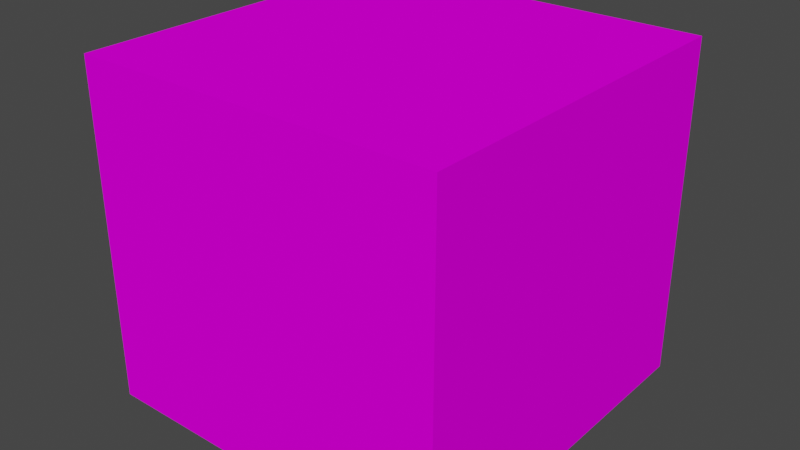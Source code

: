 # Source: PaletteMoney01B.blend  (saved by Blender 4.2.66; exported with 4.5.12 LTS)
import bpy
from mathutils import Matrix  # noqa: F401  (used for matrix-valued properties, if any)

bpy.ops.wm.read_factory_settings(use_empty=True)
scene = bpy.context.scene
scene.name = 'Scene'

# ---- collections
col_collection = bpy.data.collections.new('Collection'); scene.collection.children.link(col_collection)

# ---- images (referenced by path relative to the original .blend; pixels are not part of the script)
import os
ASSET_DIR = os.environ.get("B2B_ASSET_DIR", "")  # directory of the original .blend (textures are referenced by path, not embedded)
HERE = os.path.dirname(os.path.abspath(__file__))  # packed textures are extracted next to this script under _unpacked/

def load_image(name, relpath, width, height, colorspace="sRGB"):
    """Load a texture the original file referenced (path relative to the .blend, or extracted next to this script)."""
    p = next((c for c in (os.path.join(HERE, relpath), os.path.join(ASSET_DIR, relpath)) if relpath and os.path.exists(c)), "")
    if p:
        img = bpy.data.images.load(p, check_existing=True)
        img.name = name
    else:  # same state as the original file: an image datablock whose file is absent (Cycles renders it pink)
        img = bpy.data.images.new(name, width, height)
        img.source = "FILE"
        img.filepath = "//" + (relpath or name)
    img.colorspace_settings.name = colorspace
    return img
img_palette01_a_png = load_image('Palette01_a.png', 'PaletteMoney01_a.png', 1024, 1024, 'sRGB')

# ---- materials (node trees are filled in below, after node groups)
mat_primary = bpy.data.materials.new('Primary')
mat_primary.alpha_threshold = 0.0
mat_primary.use_transparent_shadow = False
mat_primary.roughness = 0.5
mat_primary.line_color = (0.0, 0.0, 0.0, 1.0)

# ---- material node trees
mat_primary.use_nodes = True; mat_primary.node_tree.nodes.clear()
_N = mat_primary.node_tree.nodes; _L = mat_primary.node_tree.links
n0 = _N.new('ShaderNodeOutputMaterial'); n0.name = 'Material Output'; n0.location = (300, 300)
n1 = _N.new('ShaderNodeBsdfPrincipled'); n1.name = 'Principled BSDF'; n1.location = (10, 300)
n1.distribution = 'GGX'
n1.subsurface_method = 'RANDOM_WALK_SKIN'
n1.inputs[3].default_value = 1.45
n1.inputs[13].default_value = 0.0
n1.inputs[27].default_value = (0.0, 0.0, 0.0, 1.0)
n1.inputs[28].default_value = 1.0
n2 = _N.new('ShaderNodeTexImage'); n2.name = 'Image Texture'; n2.location = (-280, 280)
n2.image = img_palette01_a_png
n2.interpolation = 'Closest'
_L.new(n1.outputs[0], n0.inputs[0])
_L.new(n2.outputs[0], n1.inputs[0])
n0.is_active_output = True

# ---- world
world_world = bpy.data.worlds.new('World'); scene.world = world_world
world_world.use_nodes = True; world_world.node_tree.nodes.clear()
_N = world_world.node_tree.nodes; _L = world_world.node_tree.links
n0 = _N.new('ShaderNodeOutputWorld'); n0.name = 'World Output'; n0.location = (300, 300)
n1 = _N.new('ShaderNodeBackground'); n1.name = 'Background'; n1.location = (10, 300)
n1.inputs[0].default_value = (0.05088, 0.05088, 0.05088, 1.0)
_L.new(n1.outputs[0], n0.inputs[0])
n0.is_active_output = True
world_world.color = (0.05088, 0.05088, 0.05088)
world_world.use_sun_shadow = False
world_world.sun_shadow_jitter_overblur = 0.0

# ---- meshes
me_cube = bpy.data.meshes.new('Cube')
me_cube.from_pydata([(1.0, 1.0, 0.35), (1.0, 1.0, 1.192e-07), (1.0, -1.0, 0.35), (-1.0, 1.0, 0.35), (-1.0, -1.0, 0.35), (1.0, -1.0, 1.136e-07), (-1.0, 1.0, 1.136e-07), (-1.0, -1.0, 1.136e-07), (1.0, -1.0, 1.85), (-1.0, -1.0, 1.85), (1.0, 1.0, 1.85), (-1.0, 1.0, 1.85)], [], [(2, 0, 10, 8), (5, 2, 4, 7), (7, 4, 3, 6), (6, 1, 5, 7), (1, 0, 2, 5), (6, 3, 0, 1), (10, 11, 9, 8), (3, 4, 9, 11), (4, 2, 8, 9), (0, 3, 11, 10)])
_uv = me_cube.uv_layers.new(name='UVMap')
_uv.uv.foreach_set('vector', [1.0, 0.5, 0.6667, 0.5, 0.6667, 0.0, 1.0, 0.0, 0.1094, 0.5, 0.1615, 0.5, 0.1615, 1.0, 0.1094, 1.0, 0.05208, 1.0, 0.0, 1.0, 0.0, 0.5, 0.05208, 0.5, 0.0, 1.0, 0.0, 0.0, 1.0, 0.0, 1.0, 1.0, 0.05208, 1.0, 0.0, 1.0, 0.0, 0.5, 0.05208, 0.5, 0.1094, 1.0, 0.1615, 1.0, 0.1615, 0.5, 0.1094, 0.5, 1.0, 0.5, 1.0, 1.0, 0.6667, 1.0, 0.6667, 0.5, 1.0, 0.0, 0.6667, 0.0, 0.6667, 0.5, 1.0, 0.5, 0.6667, 0.0, 0.6667, 0.5, 1.0, 0.5, 1.0, 0.0, 0.6667, 0.5, 0.6667, 0.0, 1.0, 0.0, 1.0, 0.5])
me_cube.materials.append(mat_primary)
me_cube.use_mirror_vertex_groups = False
me_cube.update()

# ---- objects
ob_palettemoney01b = bpy.data.objects.new('PaletteMoney01B', me_cube)

# ---- transforms, parenting, visibility, modifiers, constraints
ob_palettemoney01b.location = (0.0, 0.0, 0.0)
ob_palettemoney01b.lock_rotations_4d = False
ob_palettemoney01b.empty_display_type = 'ARROWS'
ob_palettemoney01b.lineart.crease_threshold = 0.0

# ---- collection membership
col_collection.objects.link(ob_palettemoney01b)

# ---- scene / render settings (as saved in the file)
scene.frame_start = 1; scene.frame_end = 250; scene.frame_set(1)
scene.render.engine = 'BLENDER_EEVEE_NEXT'
scene.cycles.sampling_pattern = 'TABULATED_SOBOL'
scene.view_settings.view_transform = 'Filmic'
bpy.context.view_layer.update()

# ---- added for rendering (the .blend has no active camera and no usable light): camera, sun
cam_auto = bpy.data.cameras.new('AutoCamera')
cam_auto.lens = 50.0
cam_auto.sensor_width = 36.0
cam_auto.clip_end = 1000.0
ob_auto_camera = bpy.data.objects.new('AutoCamera', cam_auto)
scene.collection.objects.link(ob_auto_camera)
ob_auto_camera.location = (3.127, -3.7524, 3.4266)
ob_auto_camera.rotation_euler = (1.09748, -7.21219e-08, 0.694738)
scene.camera = ob_auto_camera
light_auto_sun = bpy.data.lights.new('AutoSun', 'SUN')
light_auto_sun.energy = 3.0
light_auto_sun.angle = 0.0523599
ob_auto_sun = bpy.data.objects.new('AutoSun', light_auto_sun)
scene.collection.objects.link(ob_auto_sun)
ob_auto_sun.rotation_euler = (0.872665, 0.174533, 0.523599)
bpy.context.view_layer.update()
